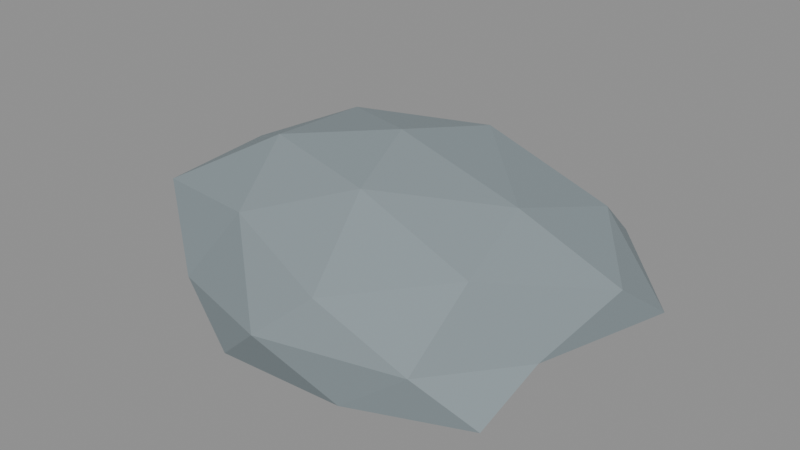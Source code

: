 # Source: river-stone.blend  (saved by Blender 5.2.44; exported with 4.5.12 LTS)
import bpy
from mathutils import Matrix  # noqa: F401  (used for matrix-valued properties, if any)

bpy.ops.wm.read_factory_settings(use_empty=True)
scene = bpy.context.scene
scene.name = 'Scene'

# ---- materials (node trees are filled in below, after node groups)
mat_roundedriverstonematerial = bpy.data.materials.new('RoundedRiverStoneMaterial')
mat_roundedriverstonematerial.diffuse_color = (0.24, 0.29, 0.31, 1.0)
mat_roundedriverstonematerial.roughness = 0.94

# ---- material node trees
mat_roundedriverstonematerial.use_nodes = True; mat_roundedriverstonematerial.node_tree.nodes.clear()
_N = mat_roundedriverstonematerial.node_tree.nodes; _L = mat_roundedriverstonematerial.node_tree.links
n0 = _N.new('ShaderNodeBsdfPrincipled'); n0.name = 'Principled BSDF'; n0.location = (-200, 100)
n0.inputs[0].default_value = (0.24, 0.29, 0.31, 1.0)
n0.inputs[2].default_value = 0.84
n0.inputs[10].default_value = 0.005
n1 = _N.new('ShaderNodeOutputMaterial'); n1.name = 'Material Output'; n1.location = (200, 100)
_L.new(n0.outputs[0], n1.inputs[0])
n1.is_active_output = True

# ---- meshes
me_icosphere = bpy.data.meshes.new('Icosphere')
me_icosphere.from_pydata([(-0.005193, -0.008062, 0.0), (0.2214, -0.1383, 0.006551), (-0.06764, -0.1932, 0.0), (-0.263, -0.008651, 0.007846), (-0.05623, 0.171, 0.003131), (0.2178, 0.1143, 0.002784), (0.06544, -0.1941, 0.1178), (-0.2228, -0.1173, 0.128), (-0.193, 0.1214, 0.1244), (0.05398, 0.1589, 0.1249), (0.2764, 0.008651, 0.1145), (0.005193, 0.008062, 0.2076), (-0.03771, -0.1223, 0.0), (0.121, -0.07633, 0.0), (0.08568, -0.1852, 0.0), (0.1927, -0.006755, 0.0), (0.1036, 0.05988, 0.0), (-0.1378, 0.008712, 0.0), (-0.197, -0.1214, 0.0), (-0.04133, 0.09696, 0.0), (-0.157, 0.0947, 0.0), (0.0798, 0.1705, 0.0), (0.2368, -0.06901, 0.05412), (0.2929, 0.07124, 0.06651), (0.009942, -0.2232, 0.06887), (0.1619, -0.172, 0.05828), (-0.2528, -0.06063, 0.05529), (-0.1439, -0.171, 0.05425), (-0.1631, 0.1733, 0.06352), (-0.2205, 0.06468, 0.06768), (0.1738, 0.2045, 0.06755), (-0.009942, 0.2104, 0.05293), (0.1824, -0.1098, 0.1416), (-0.07344, -0.1545, 0.1474), (-0.2086, 0.006755, 0.1442), (-0.07892, 0.1683, 0.1454), (0.193, 0.119, 0.1352), (0.04198, -0.09859, 0.1884), (0.1662, -0.008712, 0.1727), (-0.1063, -0.06148, 0.1947), (-0.1169, 0.07391, 0.183), (0.03776, 0.1224, 0.1851)], [], [(0, 13, 12), (1, 13, 15), (0, 12, 17), (0, 17, 19), (0, 19, 16), (1, 15, 22), (2, 14, 24), (3, 18, 26), (4, 20, 28), (5, 21, 30), (1, 22, 25), (2, 24, 27), (3, 26, 29), (4, 28, 31), (5, 30, 23), (6, 32, 37), (7, 33, 39), (8, 34, 40), (9, 35, 41), (10, 36, 38), (38, 41, 11), (38, 36, 41), (36, 9, 41), (41, 40, 11), (41, 35, 40), (35, 8, 40), (40, 39, 11), (40, 34, 39), (34, 7, 39), (39, 37, 11), (39, 33, 37), (33, 6, 37), (37, 38, 11), (37, 32, 38), (32, 10, 38), (23, 36, 10), (23, 30, 36), (30, 9, 36), (31, 35, 9), (31, 28, 35), (28, 8, 35), (29, 34, 8), (29, 26, 34), (26, 7, 34), (27, 33, 7), (27, 24, 33), (24, 6, 33), (25, 32, 6), (25, 22, 32), (22, 10, 32), (30, 31, 9), (30, 21, 31), (21, 4, 31), (28, 29, 8), (28, 20, 29), (20, 3, 29), (26, 27, 7), (26, 18, 27), (18, 2, 27), (24, 25, 6), (24, 14, 25), (14, 1, 25), (22, 23, 10), (22, 15, 23), (15, 5, 23), (16, 21, 5), (16, 19, 21), (19, 4, 21), (19, 20, 4), (19, 17, 20), (17, 3, 20), (17, 18, 3), (17, 12, 18), (12, 2, 18), (15, 16, 5), (15, 13, 16), (13, 0, 16), (12, 14, 2), (12, 13, 14), (13, 1, 14)])
_uv = me_icosphere.uv_layers.new(name='UVMap')
_uv.uv.foreach_set('vector', [0.1818, 0.0, 0.2273, 0.07873, 0.1364, 0.07873, 0.2727, 0.1575, 0.3182, 0.07873, 0.3636, 0.1575, 0.9091, 0.0, 0.9545, 0.07873, 0.8636, 0.07873, 0.7273, 0.0, 0.7727, 0.07873, 0.6818, 0.07873, 0.5455, 0.0, 0.5909, 0.07873, 0.5, 0.07873, 0.2727, 0.1575, 0.3636, 0.1575, 0.3182, 0.2362, 0.09091, 0.1575, 0.1818, 0.1575, 0.1364, 0.2362, 0.8182, 0.1575, 0.9091, 0.1575, 0.8636, 0.2362, 0.6364, 0.1575, 0.7273, 0.1575, 0.6818, 0.2362, 0.4545, 0.1575, 0.5455, 0.1575, 0.5, 0.2362, 0.2727, 0.1575, 0.3182, 0.2362, 0.2273, 0.2362, 0.09091, 0.1575, 0.1364, 0.2362, 0.04546, 0.2362, 0.8182, 0.1575, 0.8636, 0.2362, 0.7727, 0.2362, 0.6364, 0.1575, 0.6818, 0.2362, 0.5909, 0.2362, 0.4545, 0.1575, 0.5, 0.2362, 0.4091, 0.2362, 0.1818, 0.3149, 0.2727, 0.3149, 0.2273, 0.3937, 0.0, 0.3149, 0.09091, 0.3149, 0.04546, 0.3937, 0.7273, 0.3149, 0.8182, 0.3149, 0.7727, 0.3937, 0.5455, 0.3149, 0.6364, 0.3149, 0.5909, 0.3937, 0.3636, 0.3149, 0.4545, 0.3149, 0.4091, 0.3937, 0.4091, 0.3937, 0.5, 0.3937, 0.4545, 0.4724, 0.4091, 0.3937, 0.4545, 0.3149, 0.5, 0.3937, 0.4545, 0.3149, 0.5455, 0.3149, 0.5, 0.3937, 0.5909, 0.3937, 0.6818, 0.3937, 0.6364, 0.4724, 0.5909, 0.3937, 0.6364, 0.3149, 0.6818, 0.3937, 0.6364, 0.3149, 0.7273, 0.3149, 0.6818, 0.3937, 0.7727, 0.3937, 0.8636, 0.3937, 0.8182, 0.4724, 0.7727, 0.3937, 0.8182, 0.3149, 0.8636, 0.3937, 0.8182, 0.3149, 0.9091, 0.3149, 0.8636, 0.3937, 0.04546, 0.3937, 0.1364, 0.3937, 0.09091, 0.4724, 0.04546, 0.3937, 0.09091, 0.3149, 0.1364, 0.3937, 0.09091, 0.3149, 0.1818, 0.3149, 0.1364, 0.3937, 0.2273, 0.3937, 0.3182, 0.3937, 0.2727, 0.4724, 0.2273, 0.3937, 0.2727, 0.3149, 0.3182, 0.3937, 0.2727, 0.3149, 0.3636, 0.3149, 0.3182, 0.3937, 0.4091, 0.2362, 0.4545, 0.3149, 0.3636, 0.3149, 0.4091, 0.2362, 0.5, 0.2362, 0.4545, 0.3149, 0.5, 0.2362, 0.5455, 0.3149, 0.4545, 0.3149, 0.5909, 0.2362, 0.6364, 0.3149, 0.5455, 0.3149, 0.5909, 0.2362, 0.6818, 0.2362, 0.6364, 0.3149, 0.6818, 0.2362, 0.7273, 0.3149, 0.6364, 0.3149, 0.7727, 0.2362, 0.8182, 0.3149, 0.7273, 0.3149, 0.7727, 0.2362, 0.8636, 0.2362, 0.8182, 0.3149, 0.8636, 0.2362, 0.9091, 0.3149, 0.8182, 0.3149, 0.04546, 0.2362, 0.09091, 0.3149, 0.0, 0.3149, 0.04546, 0.2362, 0.1364, 0.2362, 0.09091, 0.3149, 0.1364, 0.2362, 0.1818, 0.3149, 0.09091, 0.3149, 0.2273, 0.2362, 0.2727, 0.3149, 0.1818, 0.3149, 0.2273, 0.2362, 0.3182, 0.2362, 0.2727, 0.3149, 0.3182, 0.2362, 0.3636, 0.3149, 0.2727, 0.3149, 0.5, 0.2362, 0.5909, 0.2362, 0.5455, 0.3149, 0.5, 0.2362, 0.5455, 0.1575, 0.5909, 0.2362, 0.5455, 0.1575, 0.6364, 0.1575, 0.5909, 0.2362, 0.6818, 0.2362, 0.7727, 0.2362, 0.7273, 0.3149, 0.6818, 0.2362, 0.7273, 0.1575, 0.7727, 0.2362, 0.7273, 0.1575, 0.8182, 0.1575, 0.7727, 0.2362, 0.8636, 0.2362, 0.9545, 0.2362, 0.9091, 0.3149, 0.8636, 0.2362, 0.9091, 0.1575, 0.9545, 0.2362, 0.9091, 0.1575, 1.0, 0.1575, 0.9545, 0.2362, 0.1364, 0.2362, 0.2273, 0.2362, 0.1818, 0.3149, 0.1364, 0.2362, 0.1818, 0.1575, 0.2273, 0.2362, 0.1818, 0.1575, 0.2727, 0.1575, 0.2273, 0.2362, 0.3182, 0.2362, 0.4091, 0.2362, 0.3636, 0.3149, 0.3182, 0.2362, 0.3636, 0.1575, 0.4091, 0.2362, 0.3636, 0.1575, 0.4545, 0.1575, 0.4091, 0.2362, 0.5, 0.07873, 0.5455, 0.1575, 0.4545, 0.1575, 0.5, 0.07873, 0.5909, 0.07873, 0.5455, 0.1575, 0.5909, 0.07873, 0.6364, 0.1575, 0.5455, 0.1575, 0.6818, 0.07873, 0.7273, 0.1575, 0.6364, 0.1575, 0.6818, 0.07873, 0.7727, 0.07873, 0.7273, 0.1575, 0.7727, 0.07873, 0.8182, 0.1575, 0.7273, 0.1575, 0.8636, 0.07873, 0.9091, 0.1575, 0.8182, 0.1575, 0.8636, 0.07873, 0.9545, 0.07873, 0.9091, 0.1575, 0.9545, 0.07873, 1.0, 0.1575, 0.9091, 0.1575, 0.3636, 0.1575, 0.4091, 0.07873, 0.4545, 0.1575, 0.3636, 0.1575, 0.3182, 0.07873, 0.4091, 0.07873, 0.3182, 0.07873, 0.3636, 0.0, 0.4091, 0.07873, 0.1364, 0.07873, 0.1818, 0.1575, 0.09091, 0.1575, 0.1364, 0.07873, 0.2273, 0.07873, 0.1818, 0.1575, 0.2273, 0.07873, 0.2727, 0.1575, 0.1818, 0.1575])
me_icosphere.materials.append(mat_roundedriverstonematerial)
me_icosphere.update()

# ---- objects
ob_roundedriverstone = bpy.data.objects.new('RoundedRiverStone', me_icosphere)

# ---- transforms, parenting, visibility, modifiers, constraints
ob_roundedriverstone.location = (0.0, 0.0, 0.0)

# ---- collection membership
scene.collection.objects.link(ob_roundedriverstone)

# ---- scene / render settings (as saved in the file)
scene.frame_start = 1; scene.frame_end = 250; scene.frame_set(1)
scene.render.engine = 'BLENDER_EEVEE_NEXT'
scene.render.bake_bias = 0.0
scene.render.bake_samples = 0
scene.render.compositor_device = 'GPU'
scene.eevee.use_volume_custom_range = False
scene.eevee.fast_gi_thickness_near = 0.1
scene.eevee.fast_gi_thickness_far = 0.0
scene.eevee.ray_tracing_options.screen_trace_thickness = 0.1
bpy.context.view_layer.update()

# ---- added for rendering (the .blend has no active camera and no usable light): camera, sun + grey world if the file has none
cam_auto = bpy.data.cameras.new('AutoCamera')
cam_auto.lens = 50.0
cam_auto.sensor_width = 36.0
cam_auto.clip_end = 1000.0
ob_auto_camera = bpy.data.objects.new('AutoCamera', cam_auto)
scene.collection.objects.link(ob_auto_camera)
ob_auto_camera.location = (0.694996, -0.822453, 0.647821)
ob_auto_camera.rotation_euler = (1.09748, -7.21219e-08, 0.694738)
scene.camera = ob_auto_camera
light_auto_sun = bpy.data.lights.new('AutoSun', 'SUN')
light_auto_sun.energy = 3.0
light_auto_sun.angle = 0.0523599
ob_auto_sun = bpy.data.objects.new('AutoSun', light_auto_sun)
scene.collection.objects.link(ob_auto_sun)
ob_auto_sun.rotation_euler = (0.872665, 0.174533, 0.523599)
if scene.world is None:
    world_auto = bpy.data.worlds.new('AutoWorld')
    world_auto.color = (0.3, 0.3, 0.3)
    scene.world = world_auto
bpy.context.view_layer.update()
